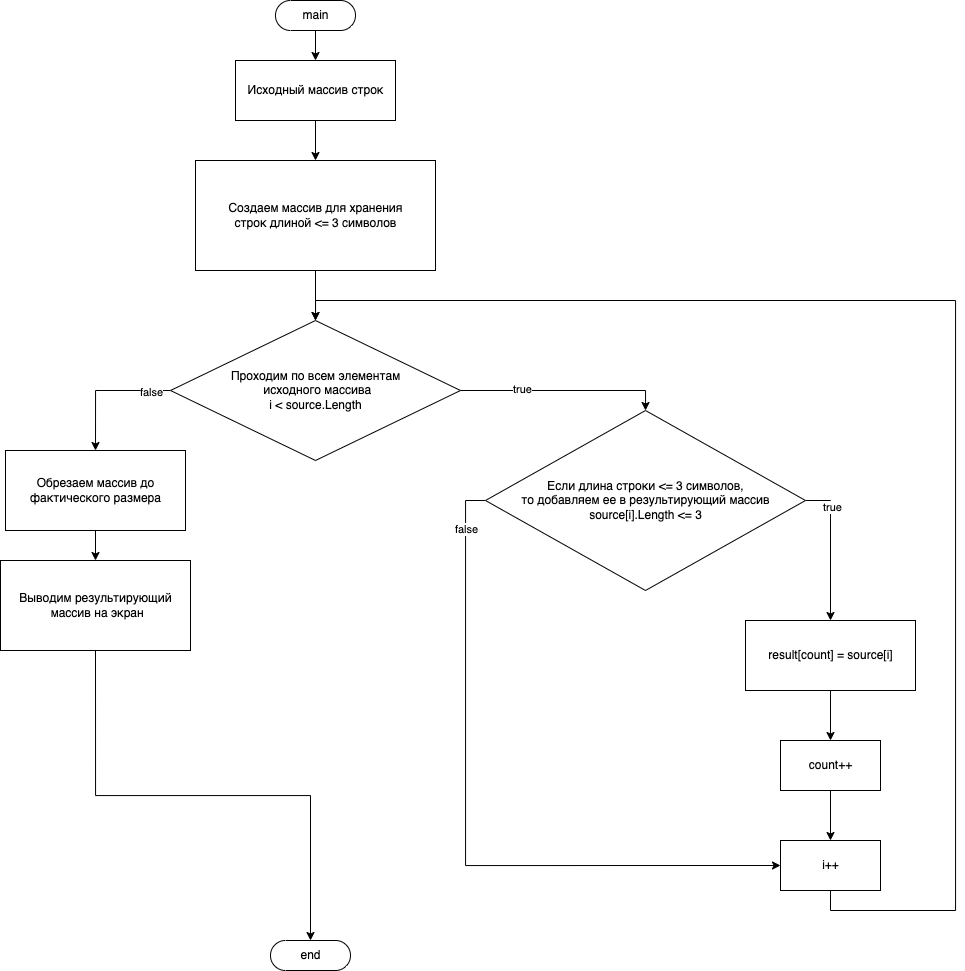

The diagram above was exported from draw.io. Its source (the exported page's mxGraphModel, read from the mxfile embedded in the PNG):
<mxGraphModel dx="1065" dy="786" grid="1" gridSize="10" guides="1" tooltips="1" connect="1" arrows="1" fold="1" page="1" pageScale="1" pageWidth="850" pageHeight="1100" math="0" shadow="0">
  <root>
    <mxCell id="0" />
    <mxCell id="1" parent="0" />
    <mxCell id="MJSvzCVmuGPsSIkbbTWn-24" style="edgeStyle=orthogonalEdgeStyle;rounded=0;orthogonalLoop=1;jettySize=auto;html=1;exitX=0.5;exitY=0.5;exitDx=0;exitDy=15;exitPerimeter=0;entryX=0.5;entryY=0;entryDx=0;entryDy=0;" edge="1" parent="1" source="MJSvzCVmuGPsSIkbbTWn-2" target="MJSvzCVmuGPsSIkbbTWn-3">
      <mxGeometry relative="1" as="geometry" />
    </mxCell>
    <mxCell id="MJSvzCVmuGPsSIkbbTWn-2" value="main" style="html=1;dashed=0;whitespace=wrap;shape=mxgraph.dfd.start" vertex="1" parent="1">
      <mxGeometry x="390" y="110" width="80" height="30" as="geometry" />
    </mxCell>
    <mxCell id="MJSvzCVmuGPsSIkbbTWn-25" style="edgeStyle=orthogonalEdgeStyle;rounded=0;orthogonalLoop=1;jettySize=auto;html=1;exitX=0.5;exitY=1;exitDx=0;exitDy=0;entryX=0.5;entryY=0;entryDx=0;entryDy=0;" edge="1" parent="1" source="MJSvzCVmuGPsSIkbbTWn-3" target="MJSvzCVmuGPsSIkbbTWn-5">
      <mxGeometry relative="1" as="geometry" />
    </mxCell>
    <mxCell id="MJSvzCVmuGPsSIkbbTWn-3" value="Исходный массив строк" style="html=1;dashed=0;whitespace=wrap;" vertex="1" parent="1">
      <mxGeometry x="350" y="170" width="160" height="60" as="geometry" />
    </mxCell>
    <mxCell id="MJSvzCVmuGPsSIkbbTWn-26" style="edgeStyle=orthogonalEdgeStyle;rounded=0;orthogonalLoop=1;jettySize=auto;html=1;exitX=0.5;exitY=1;exitDx=0;exitDy=0;entryX=0.5;entryY=0;entryDx=0;entryDy=0;" edge="1" parent="1" source="MJSvzCVmuGPsSIkbbTWn-5" target="MJSvzCVmuGPsSIkbbTWn-6">
      <mxGeometry relative="1" as="geometry" />
    </mxCell>
    <mxCell id="MJSvzCVmuGPsSIkbbTWn-5" value="Создаем массив для хранения &lt;br&gt;строк длиной &amp;lt;= 3 символов" style="html=1;dashed=0;whitespace=wrap;" vertex="1" parent="1">
      <mxGeometry x="310" y="270" width="240" height="110" as="geometry" />
    </mxCell>
    <mxCell id="MJSvzCVmuGPsSIkbbTWn-8" style="edgeStyle=orthogonalEdgeStyle;rounded=0;orthogonalLoop=1;jettySize=auto;html=1;exitX=1;exitY=0.5;exitDx=0;exitDy=0;entryX=0.5;entryY=0;entryDx=0;entryDy=0;" edge="1" parent="1" source="MJSvzCVmuGPsSIkbbTWn-6" target="MJSvzCVmuGPsSIkbbTWn-7">
      <mxGeometry relative="1" as="geometry" />
    </mxCell>
    <mxCell id="MJSvzCVmuGPsSIkbbTWn-9" value="true" style="edgeLabel;html=1;align=center;verticalAlign=middle;resizable=0;points=[];" vertex="1" connectable="0" parent="MJSvzCVmuGPsSIkbbTWn-8">
      <mxGeometry x="-0.4044" y="2" relative="1" as="geometry">
        <mxPoint as="offset" />
      </mxGeometry>
    </mxCell>
    <mxCell id="MJSvzCVmuGPsSIkbbTWn-21" style="edgeStyle=orthogonalEdgeStyle;rounded=0;orthogonalLoop=1;jettySize=auto;html=1;exitX=0;exitY=0.5;exitDx=0;exitDy=0;entryX=0.5;entryY=0;entryDx=0;entryDy=0;" edge="1" parent="1" source="MJSvzCVmuGPsSIkbbTWn-6" target="MJSvzCVmuGPsSIkbbTWn-20">
      <mxGeometry relative="1" as="geometry" />
    </mxCell>
    <mxCell id="MJSvzCVmuGPsSIkbbTWn-22" value="false" style="edgeLabel;html=1;align=center;verticalAlign=middle;resizable=0;points=[];" vertex="1" connectable="0" parent="MJSvzCVmuGPsSIkbbTWn-21">
      <mxGeometry x="-0.7059" y="1" relative="1" as="geometry">
        <mxPoint as="offset" />
      </mxGeometry>
    </mxCell>
    <mxCell id="MJSvzCVmuGPsSIkbbTWn-6" value="Проходим по всем элементам&lt;br&gt;&amp;nbsp;исходного массива&lt;br&gt;i &amp;lt; source.Length" style="shape=rhombus;html=1;dashed=0;whitespace=wrap;perimeter=rhombusPerimeter;" vertex="1" parent="1">
      <mxGeometry x="285" y="430" width="290" height="140" as="geometry" />
    </mxCell>
    <mxCell id="MJSvzCVmuGPsSIkbbTWn-11" style="edgeStyle=orthogonalEdgeStyle;rounded=0;orthogonalLoop=1;jettySize=auto;html=1;exitX=1;exitY=0.5;exitDx=0;exitDy=0;entryX=0.5;entryY=0;entryDx=0;entryDy=0;" edge="1" parent="1" source="MJSvzCVmuGPsSIkbbTWn-7" target="MJSvzCVmuGPsSIkbbTWn-10">
      <mxGeometry relative="1" as="geometry" />
    </mxCell>
    <mxCell id="MJSvzCVmuGPsSIkbbTWn-12" value="true" style="edgeLabel;html=1;align=center;verticalAlign=middle;resizable=0;points=[];" vertex="1" connectable="0" parent="MJSvzCVmuGPsSIkbbTWn-11">
      <mxGeometry x="-0.5822" y="1" relative="1" as="geometry">
        <mxPoint y="1" as="offset" />
      </mxGeometry>
    </mxCell>
    <mxCell id="MJSvzCVmuGPsSIkbbTWn-18" style="edgeStyle=orthogonalEdgeStyle;rounded=0;orthogonalLoop=1;jettySize=auto;html=1;exitX=0;exitY=0.5;exitDx=0;exitDy=0;entryX=0;entryY=0.5;entryDx=0;entryDy=0;" edge="1" parent="1" source="MJSvzCVmuGPsSIkbbTWn-7" target="MJSvzCVmuGPsSIkbbTWn-15">
      <mxGeometry relative="1" as="geometry" />
    </mxCell>
    <mxCell id="MJSvzCVmuGPsSIkbbTWn-19" value="false" style="edgeLabel;html=1;align=center;verticalAlign=middle;resizable=0;points=[];" vertex="1" connectable="0" parent="MJSvzCVmuGPsSIkbbTWn-18">
      <mxGeometry x="-0.8671" relative="1" as="geometry">
        <mxPoint y="1" as="offset" />
      </mxGeometry>
    </mxCell>
    <mxCell id="MJSvzCVmuGPsSIkbbTWn-7" value="Если длина строки &amp;lt;= 3 символов, &lt;br&gt;то добавляем ее в результирующий массив&lt;br&gt;source[i].Length &amp;lt;= 3" style="shape=rhombus;html=1;dashed=0;whitespace=wrap;perimeter=rhombusPerimeter;" vertex="1" parent="1">
      <mxGeometry x="600" y="520" width="320" height="180" as="geometry" />
    </mxCell>
    <mxCell id="MJSvzCVmuGPsSIkbbTWn-14" style="edgeStyle=orthogonalEdgeStyle;rounded=0;orthogonalLoop=1;jettySize=auto;html=1;exitX=0.5;exitY=1;exitDx=0;exitDy=0;" edge="1" parent="1" source="MJSvzCVmuGPsSIkbbTWn-10" target="MJSvzCVmuGPsSIkbbTWn-13">
      <mxGeometry relative="1" as="geometry" />
    </mxCell>
    <mxCell id="MJSvzCVmuGPsSIkbbTWn-10" value="result[count] = source[i]" style="html=1;dashed=0;whitespace=wrap;" vertex="1" parent="1">
      <mxGeometry x="860" y="730" width="170" height="70" as="geometry" />
    </mxCell>
    <mxCell id="MJSvzCVmuGPsSIkbbTWn-16" style="edgeStyle=orthogonalEdgeStyle;rounded=0;orthogonalLoop=1;jettySize=auto;html=1;exitX=0.5;exitY=1;exitDx=0;exitDy=0;entryX=0.5;entryY=0;entryDx=0;entryDy=0;" edge="1" parent="1" source="MJSvzCVmuGPsSIkbbTWn-13" target="MJSvzCVmuGPsSIkbbTWn-15">
      <mxGeometry relative="1" as="geometry" />
    </mxCell>
    <mxCell id="MJSvzCVmuGPsSIkbbTWn-13" value="count++" style="html=1;dashed=0;whitespace=wrap;" vertex="1" parent="1">
      <mxGeometry x="895" y="850" width="100" height="50" as="geometry" />
    </mxCell>
    <mxCell id="MJSvzCVmuGPsSIkbbTWn-17" style="edgeStyle=orthogonalEdgeStyle;rounded=0;orthogonalLoop=1;jettySize=auto;html=1;exitX=0.5;exitY=1;exitDx=0;exitDy=0;entryX=0.5;entryY=0;entryDx=0;entryDy=0;" edge="1" parent="1" source="MJSvzCVmuGPsSIkbbTWn-15" target="MJSvzCVmuGPsSIkbbTWn-6">
      <mxGeometry relative="1" as="geometry">
        <Array as="points">
          <mxPoint x="945" y="1020" />
          <mxPoint x="1070" y="1020" />
          <mxPoint x="1070" y="410" />
          <mxPoint x="430" y="410" />
        </Array>
      </mxGeometry>
    </mxCell>
    <mxCell id="MJSvzCVmuGPsSIkbbTWn-15" value="i++" style="html=1;dashed=0;whitespace=wrap;" vertex="1" parent="1">
      <mxGeometry x="895" y="950" width="100" height="50" as="geometry" />
    </mxCell>
    <mxCell id="MJSvzCVmuGPsSIkbbTWn-27" style="edgeStyle=orthogonalEdgeStyle;rounded=0;orthogonalLoop=1;jettySize=auto;html=1;exitX=0.5;exitY=1;exitDx=0;exitDy=0;entryX=0.5;entryY=0;entryDx=0;entryDy=0;" edge="1" parent="1" source="MJSvzCVmuGPsSIkbbTWn-20" target="MJSvzCVmuGPsSIkbbTWn-23">
      <mxGeometry relative="1" as="geometry" />
    </mxCell>
    <mxCell id="MJSvzCVmuGPsSIkbbTWn-20" value="Обрезаем массив до &lt;br&gt;фактического размера" style="html=1;dashed=0;whitespace=wrap;" vertex="1" parent="1">
      <mxGeometry x="120" y="560" width="180" height="80" as="geometry" />
    </mxCell>
    <mxCell id="MJSvzCVmuGPsSIkbbTWn-29" style="edgeStyle=orthogonalEdgeStyle;rounded=0;orthogonalLoop=1;jettySize=auto;html=1;exitX=0.5;exitY=1;exitDx=0;exitDy=0;entryX=0.5;entryY=0.5;entryDx=0;entryDy=-15;entryPerimeter=0;" edge="1" parent="1" source="MJSvzCVmuGPsSIkbbTWn-23" target="MJSvzCVmuGPsSIkbbTWn-28">
      <mxGeometry relative="1" as="geometry" />
    </mxCell>
    <mxCell id="MJSvzCVmuGPsSIkbbTWn-23" value="Выводим результирующий&lt;br&gt;&amp;nbsp;массив на экран" style="html=1;dashed=0;whitespace=wrap;" vertex="1" parent="1">
      <mxGeometry x="115" y="670" width="190" height="90" as="geometry" />
    </mxCell>
    <mxCell id="MJSvzCVmuGPsSIkbbTWn-28" value="end" style="html=1;dashed=0;whitespace=wrap;shape=mxgraph.dfd.start" vertex="1" parent="1">
      <mxGeometry x="385" y="1050" width="80" height="30" as="geometry" />
    </mxCell>
  </root>
</mxGraphModel>